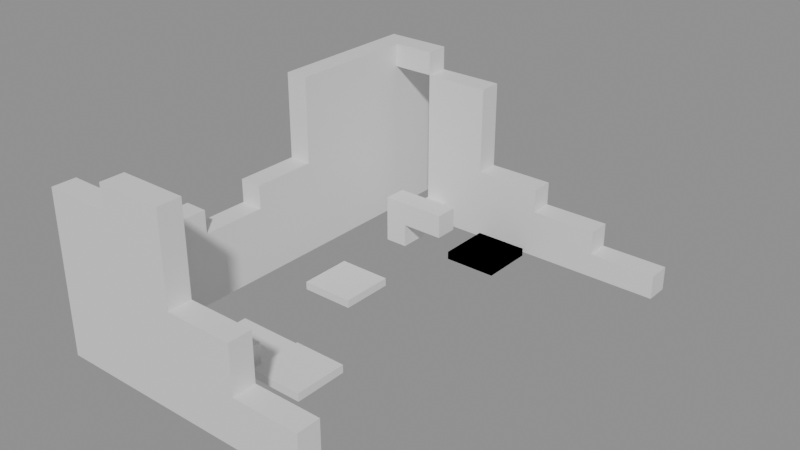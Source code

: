 # Source: building_lego.blend  (saved by Blender 5.0.119; exported with 4.5.12 LTS)
import bpy
from mathutils import Matrix  # noqa: F401  (used for matrix-valued properties, if any)

bpy.ops.wm.read_factory_settings(use_empty=True)
scene = bpy.context.scene
scene.name = 'Scene'

# ---- collections
col_01_paredes_externas = bpy.data.collections.new('01_Paredes_Externas'); scene.collection.children.link(col_01_paredes_externas)
col_02_paredes_internas = bpy.data.collections.new('02_Paredes_Internas'); scene.collection.children.link(col_02_paredes_internas)
col_03_pisos_escadas = bpy.data.collections.new('03_Pisos_Escadas'); scene.collection.children.link(col_03_pisos_escadas)
col_04_moveis_decoracoes = bpy.data.collections.new('04_Moveis_Decoracoes'); scene.collection.children.link(col_04_moveis_decoracoes)

# ---- materials (node trees are filled in below, after node groups)
mat_mat_parede_externa = bpy.data.materials.new('Mat_Parede_Externa')
mat_mat_parede_interna = bpy.data.materials.new('Mat_Parede_Interna')
mat_mat_pisos = bpy.data.materials.new('Mat_Pisos')
mat_mat_moveis = bpy.data.materials.new('Mat_Moveis')

# ---- material node trees
mat_mat_parede_externa.use_nodes = True; mat_mat_parede_externa.node_tree.nodes.clear()
_N = mat_mat_parede_externa.node_tree.nodes; _L = mat_mat_parede_externa.node_tree.links
n0 = _N.new('ShaderNodeBsdfPrincipled'); n0.name = 'BSDF - Pré-fundamentado'; n0.location = (-200, 100)
n1 = _N.new('ShaderNodeOutputMaterial'); n1.name = 'Saída de material'; n1.location = (200, 100)
_L.new(n0.outputs[0], n1.inputs[0])
n1.is_active_output = True
mat_mat_parede_interna.use_nodes = True; mat_mat_parede_interna.node_tree.nodes.clear()
_N = mat_mat_parede_interna.node_tree.nodes; _L = mat_mat_parede_interna.node_tree.links
n0 = _N.new('ShaderNodeBsdfPrincipled'); n0.name = 'BSDF - Pré-fundamentado'; n0.location = (-200, 100)
n1 = _N.new('ShaderNodeOutputMaterial'); n1.name = 'Saída de material'; n1.location = (200, 100)
_L.new(n0.outputs[0], n1.inputs[0])
n1.is_active_output = True
mat_mat_pisos.use_nodes = True; mat_mat_pisos.node_tree.nodes.clear()
_N = mat_mat_pisos.node_tree.nodes; _L = mat_mat_pisos.node_tree.links
n0 = _N.new('ShaderNodeBsdfPrincipled'); n0.name = 'BSDF - Pré-fundamentado'; n0.location = (-200, 100)
n1 = _N.new('ShaderNodeOutputMaterial'); n1.name = 'Saída de material'; n1.location = (200, 100)
_L.new(n0.outputs[0], n1.inputs[0])
n1.is_active_output = True
mat_mat_moveis.use_nodes = True; mat_mat_moveis.node_tree.nodes.clear()
_N = mat_mat_moveis.node_tree.nodes; _L = mat_mat_moveis.node_tree.links
n0 = _N.new('ShaderNodeBsdfPrincipled'); n0.name = 'BSDF - Pré-fundamentado'; n0.location = (-200, 100)
n1 = _N.new('ShaderNodeOutputMaterial'); n1.name = 'Saída de material'; n1.location = (200, 100)
_L.new(n0.outputs[0], n1.inputs[0])
n1.is_active_output = True

# ---- meshes
me_bloco_stone_post_1198_121_z_90 = bpy.data.meshes.new('Bloco_stone_post_1198_121_z-90')
me_bloco_stone_post_1198_121_z_90.from_pydata([(-0.5, -0.175, -1.2), (0.5, -0.175, -1.2), (0.5, 0.175, -1.2), (-0.5, 0.175, -1.2), (-0.5, -0.175, 1.2), (0.5, -0.175, 1.2), (0.5, 0.175, 1.2), (-0.5, 0.175, 1.2)], [], [(0, 1, 2, 3), (4, 7, 6, 5), (0, 4, 5, 1), (2, 6, 7, 3), (0, 3, 7, 4), (1, 5, 6, 2)])
me_bloco_stone_post_1198_121_z_90.materials.append(mat_mat_parede_externa)
me_bloco_stone_post_1198_121_z_90.update()
me_bloco_stone_wall_1199_121_z_90 = bpy.data.meshes.new('Bloco_stone_wall_1199_121_z-90')
me_bloco_stone_wall_1199_121_z_90.from_pydata([(-0.5, -0.175, -1.2), (0.5, -0.175, -1.2), (0.5, 0.175, -1.2), (-0.5, 0.175, -1.2), (-0.5, -0.175, 1.2), (0.5, -0.175, 1.2), (0.5, 0.175, 1.2), (-0.5, 0.175, 1.2)], [], [(0, 1, 2, 3), (4, 7, 6, 5), (0, 4, 5, 1), (2, 6, 7, 3), (0, 3, 7, 4), (1, 5, 6, 2)])
me_bloco_stone_wall_1199_121_z_90.materials.append(mat_mat_parede_externa)
me_bloco_stone_wall_1199_121_z_90.update()
me_bloco_stone_post_1199_121_z_70 = bpy.data.meshes.new('Bloco_stone_post_1199_121_z-70')
me_bloco_stone_post_1199_121_z_70.from_pydata([(-0.5, -0.175, -0.18), (0.5, -0.175, -0.18), (0.5, 0.175, -0.18), (-0.5, 0.175, -0.18), (-0.5, -0.175, 0.18), (0.5, -0.175, 0.18), (0.5, 0.175, 0.18), (-0.5, 0.175, 0.18)], [], [(0, 1, 2, 3), (4, 7, 6, 5), (0, 4, 5, 1), (2, 6, 7, 3), (0, 3, 7, 4), (1, 5, 6, 2)])
me_bloco_stone_post_1199_121_z_70.materials.append(mat_mat_parede_externa)
me_bloco_stone_post_1199_121_z_70.update()
me_bloco_stone_wall_1200_121_z_90 = bpy.data.meshes.new('Bloco_stone_wall_1200_121_z-90')
me_bloco_stone_wall_1200_121_z_90.from_pydata([(-0.5, -0.175, -0.18), (0.5, -0.175, -0.18), (0.5, 0.175, -0.18), (-0.5, 0.175, -0.18), (-0.5, -0.175, 0.18), (0.5, -0.175, 0.18), (0.5, 0.175, 0.18), (-0.5, 0.175, 0.18)], [], [(0, 1, 2, 3), (4, 7, 6, 5), (0, 4, 5, 1), (2, 6, 7, 3), (0, 3, 7, 4), (1, 5, 6, 2)])
me_bloco_stone_wall_1200_121_z_90.materials.append(mat_mat_parede_externa)
me_bloco_stone_wall_1200_121_z_90.update()
me_bloco_stone_wall_1200_121_z_87 = bpy.data.meshes.new('Bloco_stone_wall_1200_121_z-87')
me_bloco_stone_wall_1200_121_z_87.from_pydata([(-0.5, -0.175, -0.18), (0.5, -0.175, -0.18), (0.5, 0.175, -0.18), (-0.5, 0.175, -0.18), (-0.5, -0.175, 0.18), (0.5, -0.175, 0.18), (0.5, 0.175, 0.18), (-0.5, 0.175, 0.18)], [], [(0, 1, 2, 3), (4, 7, 6, 5), (0, 4, 5, 1), (2, 6, 7, 3), (0, 3, 7, 4), (1, 5, 6, 2)])
me_bloco_stone_wall_1200_121_z_87.materials.append(mat_mat_parede_externa)
me_bloco_stone_wall_1200_121_z_87.update()
me_bloco_stone_wall_1200_121_z_84 = bpy.data.meshes.new('Bloco_stone_wall_1200_121_z-84')
me_bloco_stone_wall_1200_121_z_84.from_pydata([(-0.5, -0.175, -0.18), (0.5, -0.175, -0.18), (0.5, 0.175, -0.18), (-0.5, 0.175, -0.18), (-0.5, -0.175, 0.18), (0.5, -0.175, 0.18), (0.5, 0.175, 0.18), (-0.5, 0.175, 0.18)], [], [(0, 1, 2, 3), (4, 7, 6, 5), (0, 4, 5, 1), (2, 6, 7, 3), (0, 3, 7, 4), (1, 5, 6, 2)])
me_bloco_stone_wall_1200_121_z_84.materials.append(mat_mat_parede_externa)
me_bloco_stone_wall_1200_121_z_84.update()
me_bloco_stone_arch_1200_121_z_81 = bpy.data.meshes.new('Bloco_stone_arch_1200_121_z-81')
me_bloco_stone_arch_1200_121_z_81.from_pydata([(-0.5, -0.175, -0.18), (0.5, -0.175, -0.18), (0.5, 0.175, -0.18), (-0.5, 0.175, -0.18), (-0.5, -0.175, 0.18), (0.5, -0.175, 0.18), (0.5, 0.175, 0.18), (-0.5, 0.175, 0.18)], [], [(0, 1, 2, 3), (4, 7, 6, 5), (0, 4, 5, 1), (2, 6, 7, 3), (0, 3, 7, 4), (1, 5, 6, 2)])
me_bloco_stone_arch_1200_121_z_81.materials.append(mat_mat_parede_externa)
me_bloco_stone_arch_1200_121_z_81.update()
me_bloco_stone_wall_1201_121_z_90 = bpy.data.meshes.new('Bloco_stone_wall_1201_121_z-90')
me_bloco_stone_wall_1201_121_z_90.from_pydata([(-0.5, -0.175, -0.18), (0.5, -0.175, -0.18), (0.5, 0.175, -0.18), (-0.5, 0.175, -0.18), (-0.5, -0.175, 0.18), (0.5, -0.175, 0.18), (0.5, 0.175, 0.18), (-0.5, 0.175, 0.18)], [], [(0, 1, 2, 3), (4, 7, 6, 5), (0, 4, 5, 1), (2, 6, 7, 3), (0, 3, 7, 4), (1, 5, 6, 2)])
me_bloco_stone_wall_1201_121_z_90.materials.append(mat_mat_parede_externa)
me_bloco_stone_wall_1201_121_z_90.update()
me_bloco_stone_post_1201_121_z_87 = bpy.data.meshes.new('Bloco_stone_post_1201_121_z-87')
me_bloco_stone_post_1201_121_z_87.from_pydata([(-0.5, -0.175, -0.18), (0.5, -0.175, -0.18), (0.5, 0.175, -0.18), (-0.5, 0.175, -0.18), (-0.5, -0.175, 0.18), (0.5, -0.175, 0.18), (0.5, 0.175, 0.18), (-0.5, 0.175, 0.18)], [], [(0, 1, 2, 3), (4, 7, 6, 5), (0, 4, 5, 1), (2, 6, 7, 3), (0, 3, 7, 4), (1, 5, 6, 2)])
me_bloco_stone_post_1201_121_z_87.materials.append(mat_mat_parede_externa)
me_bloco_stone_post_1201_121_z_87.update()
me_bloco_stone_arch_1198_127_z_70 = bpy.data.meshes.new('Bloco_stone_arch_1198_127_z-70')
me_bloco_stone_arch_1198_127_z_70.from_pydata([(-0.5, -0.175, -0.18), (0.5, -0.175, -0.18), (0.5, 0.175, -0.18), (-0.5, 0.175, -0.18), (-0.5, -0.175, 0.18), (0.5, -0.175, 0.18), (0.5, 0.175, 0.18), (-0.5, 0.175, 0.18)], [], [(0, 1, 2, 3), (4, 7, 6, 5), (0, 4, 5, 1), (2, 6, 7, 3), (0, 3, 7, 4), (1, 5, 6, 2)])
me_bloco_stone_arch_1198_127_z_70.materials.append(mat_mat_parede_externa)
me_bloco_stone_arch_1198_127_z_70.update()
me_bloco_stone_wall_1199_127_z_90 = bpy.data.meshes.new('Bloco_stone_wall_1199_127_z-90')
me_bloco_stone_wall_1199_127_z_90.from_pydata([(-0.5, -0.175, -1.2), (0.5, -0.175, -1.2), (0.5, 0.175, -1.2), (-0.5, 0.175, -1.2), (-0.5, -0.175, 1.2), (0.5, -0.175, 1.2), (0.5, 0.175, 1.2), (-0.5, 0.175, 1.2)], [], [(0, 1, 2, 3), (4, 7, 6, 5), (0, 4, 5, 1), (2, 6, 7, 3), (0, 3, 7, 4), (1, 5, 6, 2)])
me_bloco_stone_wall_1199_127_z_90.materials.append(mat_mat_parede_externa)
me_bloco_stone_wall_1199_127_z_90.update()
me_bloco_stone_wall_1200_127_z_90 = bpy.data.meshes.new('Bloco_stone_wall_1200_127_z-90')
me_bloco_stone_wall_1200_127_z_90.from_pydata([(-0.5, -0.175, -0.18), (0.5, -0.175, -0.18), (0.5, 0.175, -0.18), (-0.5, 0.175, -0.18), (-0.5, -0.175, 0.18), (0.5, -0.175, 0.18), (0.5, 0.175, 0.18), (-0.5, 0.175, 0.18)], [], [(0, 1, 2, 3), (4, 7, 6, 5), (0, 4, 5, 1), (2, 6, 7, 3), (0, 3, 7, 4), (1, 5, 6, 2)])
me_bloco_stone_wall_1200_127_z_90.materials.append(mat_mat_parede_externa)
me_bloco_stone_wall_1200_127_z_90.update()
me_bloco_stone_wall_1200_127_z_87 = bpy.data.meshes.new('Bloco_stone_wall_1200_127_z-87')
me_bloco_stone_wall_1200_127_z_87.from_pydata([(-0.5, -0.175, -0.18), (0.5, -0.175, -0.18), (0.5, 0.175, -0.18), (-0.5, 0.175, -0.18), (-0.5, -0.175, 0.18), (0.5, -0.175, 0.18), (0.5, 0.175, 0.18), (-0.5, 0.175, 0.18)], [], [(0, 1, 2, 3), (4, 7, 6, 5), (0, 4, 5, 1), (2, 6, 7, 3), (0, 3, 7, 4), (1, 5, 6, 2)])
me_bloco_stone_wall_1200_127_z_87.materials.append(mat_mat_parede_externa)
me_bloco_stone_wall_1200_127_z_87.update()
me_bloco_stone_arch_1200_127_z_84 = bpy.data.meshes.new('Bloco_stone_arch_1200_127_z-84')
me_bloco_stone_arch_1200_127_z_84.from_pydata([(-0.5, -0.175, -0.18), (0.5, -0.175, -0.18), (0.5, 0.175, -0.18), (-0.5, 0.175, -0.18), (-0.5, -0.175, 0.18), (0.5, -0.175, 0.18), (0.5, 0.175, 0.18), (-0.5, 0.175, 0.18)], [], [(0, 1, 2, 3), (4, 7, 6, 5), (0, 4, 5, 1), (2, 6, 7, 3), (0, 3, 7, 4), (1, 5, 6, 2)])
me_bloco_stone_arch_1200_127_z_84.materials.append(mat_mat_parede_externa)
me_bloco_stone_arch_1200_127_z_84.update()
me_bloco_stone_wall_1201_127_z_90 = bpy.data.meshes.new('Bloco_stone_wall_1201_127_z-90')
me_bloco_stone_wall_1201_127_z_90.from_pydata([(-0.5, -0.175, -0.18), (0.5, -0.175, -0.18), (0.5, 0.175, -0.18), (-0.5, 0.175, -0.18), (-0.5, -0.175, 0.18), (0.5, -0.175, 0.18), (0.5, 0.175, 0.18), (-0.5, 0.175, 0.18)], [], [(0, 1, 2, 3), (4, 7, 6, 5), (0, 4, 5, 1), (2, 6, 7, 3), (0, 3, 7, 4), (1, 5, 6, 2)])
me_bloco_stone_wall_1201_127_z_90.materials.append(mat_mat_parede_externa)
me_bloco_stone_wall_1201_127_z_90.update()
me_bloco_stone_arch_1201_127_z_87 = bpy.data.meshes.new('Bloco_stone_arch_1201_127_z-87')
me_bloco_stone_arch_1201_127_z_87.from_pydata([(-0.5, -0.175, -0.18), (0.5, -0.175, -0.18), (0.5, 0.175, -0.18), (-0.5, 0.175, -0.18), (-0.5, -0.175, 0.18), (0.5, -0.175, 0.18), (0.5, 0.175, 0.18), (-0.5, 0.175, 0.18)], [], [(0, 1, 2, 3), (4, 7, 6, 5), (0, 4, 5, 1), (2, 6, 7, 3), (0, 3, 7, 4), (1, 5, 6, 2)])
me_bloco_stone_arch_1201_127_z_87.materials.append(mat_mat_parede_externa)
me_bloco_stone_arch_1201_127_z_87.update()
me_bloco_stone_post_1202_127_z_90 = bpy.data.meshes.new('Bloco_stone_post_1202_127_z-90')
me_bloco_stone_post_1202_127_z_90.from_pydata([(-0.5, -0.175, -0.18), (0.5, -0.175, -0.18), (0.5, 0.175, -0.18), (-0.5, 0.175, -0.18), (-0.5, -0.175, 0.18), (0.5, -0.175, 0.18), (0.5, 0.175, 0.18), (-0.5, 0.175, 0.18)], [], [(0, 1, 2, 3), (4, 7, 6, 5), (0, 4, 5, 1), (2, 6, 7, 3), (0, 3, 7, 4), (1, 5, 6, 2)])
me_bloco_stone_post_1202_127_z_90.materials.append(mat_mat_parede_externa)
me_bloco_stone_post_1202_127_z_90.update()
me_bloco_stone_wall_1198_122_z_90 = bpy.data.meshes.new('Bloco_stone_wall_1198_122_z-90')
me_bloco_stone_wall_1198_122_z_90.from_pydata([(-0.175, -0.5, -0.18), (0.175, -0.5, -0.18), (0.175, 0.5, -0.18), (-0.175, 0.5, -0.18), (-0.175, -0.5, 0.18), (0.175, -0.5, 0.18), (0.175, 0.5, 0.18), (-0.175, 0.5, 0.18)], [], [(0, 1, 2, 3), (4, 7, 6, 5), (0, 4, 5, 1), (2, 6, 7, 3), (0, 3, 7, 4), (1, 5, 6, 2)])
me_bloco_stone_wall_1198_122_z_90.materials.append(mat_mat_parede_externa)
me_bloco_stone_wall_1198_122_z_90.update()
me_bloco_stone_wall_1198_122_z_87 = bpy.data.meshes.new('Bloco_stone_wall_1198_122_z-87')
me_bloco_stone_wall_1198_122_z_87.from_pydata([(-0.175, -0.5, -0.18), (0.175, -0.5, -0.18), (0.175, 0.5, -0.18), (-0.175, 0.5, -0.18), (-0.175, -0.5, 0.18), (0.175, -0.5, 0.18), (0.175, 0.5, 0.18), (-0.175, 0.5, 0.18)], [], [(0, 1, 2, 3), (4, 7, 6, 5), (0, 4, 5, 1), (2, 6, 7, 3), (0, 3, 7, 4), (1, 5, 6, 2)])
me_bloco_stone_wall_1198_122_z_87.materials.append(mat_mat_parede_externa)
me_bloco_stone_wall_1198_122_z_87.update()
me_bloco_stone_wall_1198_122_z_84 = bpy.data.meshes.new('Bloco_stone_wall_1198_122_z-84')
me_bloco_stone_wall_1198_122_z_84.from_pydata([(-0.175, -0.5, -0.18), (0.175, -0.5, -0.18), (0.175, 0.5, -0.18), (-0.175, 0.5, -0.18), (-0.175, -0.5, 0.18), (0.175, -0.5, 0.18), (0.175, 0.5, 0.18), (-0.175, 0.5, 0.18)], [], [(0, 1, 2, 3), (4, 7, 6, 5), (0, 4, 5, 1), (2, 6, 7, 3), (0, 3, 7, 4), (1, 5, 6, 2)])
me_bloco_stone_wall_1198_122_z_84.materials.append(mat_mat_parede_externa)
me_bloco_stone_wall_1198_122_z_84.update()
me_bloco_stone_arch_1198_122_z_81 = bpy.data.meshes.new('Bloco_stone_arch_1198_122_z-81')
me_bloco_stone_arch_1198_122_z_81.from_pydata([(-0.175, -0.5, -0.18), (0.175, -0.5, -0.18), (0.175, 0.5, -0.18), (-0.175, 0.5, -0.18), (-0.175, -0.5, 0.18), (0.175, -0.5, 0.18), (0.175, 0.5, 0.18), (-0.175, 0.5, 0.18)], [], [(0, 1, 2, 3), (4, 7, 6, 5), (0, 4, 5, 1), (2, 6, 7, 3), (0, 3, 7, 4), (1, 5, 6, 2)])
me_bloco_stone_arch_1198_122_z_81.materials.append(mat_mat_parede_externa)
me_bloco_stone_arch_1198_122_z_81.update()
me_bloco_stone_wall_1198_123_z_90 = bpy.data.meshes.new('Bloco_stone_wall_1198_123_z-90')
me_bloco_stone_wall_1198_123_z_90.from_pydata([(-0.175, -0.5, -0.18), (0.175, -0.5, -0.18), (0.175, 0.5, -0.18), (-0.175, 0.5, -0.18), (-0.175, -0.5, 0.18), (0.175, -0.5, 0.18), (0.175, 0.5, 0.18), (-0.175, 0.5, 0.18)], [], [(0, 1, 2, 3), (4, 7, 6, 5), (0, 4, 5, 1), (2, 6, 7, 3), (0, 3, 7, 4), (1, 5, 6, 2)])
me_bloco_stone_wall_1198_123_z_90.materials.append(mat_mat_parede_externa)
me_bloco_stone_wall_1198_123_z_90.update()
me_bloco_stone_wall_1198_123_z_87 = bpy.data.meshes.new('Bloco_stone_wall_1198_123_z-87')
me_bloco_stone_wall_1198_123_z_87.from_pydata([(-0.175, -0.5, -0.18), (0.175, -0.5, -0.18), (0.175, 0.5, -0.18), (-0.175, 0.5, -0.18), (-0.175, -0.5, 0.18), (0.175, -0.5, 0.18), (0.175, 0.5, 0.18), (-0.175, 0.5, 0.18)], [], [(0, 1, 2, 3), (4, 7, 6, 5), (0, 4, 5, 1), (2, 6, 7, 3), (0, 3, 7, 4), (1, 5, 6, 2)])
me_bloco_stone_wall_1198_123_z_87.materials.append(mat_mat_parede_externa)
me_bloco_stone_wall_1198_123_z_87.update()
me_bloco_stone_arch_1198_123_z_84 = bpy.data.meshes.new('Bloco_stone_arch_1198_123_z-84')
me_bloco_stone_arch_1198_123_z_84.from_pydata([(-0.175, -0.5, -0.18), (0.175, -0.5, -0.18), (0.175, 0.5, -0.18), (-0.175, 0.5, -0.18), (-0.175, -0.5, 0.18), (0.175, -0.5, 0.18), (0.175, 0.5, 0.18), (-0.175, 0.5, 0.18)], [], [(0, 1, 2, 3), (4, 7, 6, 5), (0, 4, 5, 1), (2, 6, 7, 3), (0, 3, 7, 4), (1, 5, 6, 2)])
me_bloco_stone_arch_1198_123_z_84.materials.append(mat_mat_parede_externa)
me_bloco_stone_arch_1198_123_z_84.update()
me_bloco_stone_wall_1198_124_z_90 = bpy.data.meshes.new('Bloco_stone_wall_1198_124_z-90')
me_bloco_stone_wall_1198_124_z_90.from_pydata([(-0.175, -0.5, -0.18), (0.175, -0.5, -0.18), (0.175, 0.5, -0.18), (-0.175, 0.5, -0.18), (-0.175, -0.5, 0.18), (0.175, -0.5, 0.18), (0.175, 0.5, 0.18), (-0.175, 0.5, 0.18)], [], [(0, 1, 2, 3), (4, 7, 6, 5), (0, 4, 5, 1), (2, 6, 7, 3), (0, 3, 7, 4), (1, 5, 6, 2)])
me_bloco_stone_wall_1198_124_z_90.materials.append(mat_mat_parede_externa)
me_bloco_stone_wall_1198_124_z_90.update()
me_bloco_stone_wall_1198_124_z_87 = bpy.data.meshes.new('Bloco_stone_wall_1198_124_z-87')
me_bloco_stone_wall_1198_124_z_87.from_pydata([(-0.175, -0.5, -0.18), (0.175, -0.5, -0.18), (0.175, 0.5, -0.18), (-0.175, 0.5, -0.18), (-0.175, -0.5, 0.18), (0.175, -0.5, 0.18), (0.175, 0.5, 0.18), (-0.175, 0.5, 0.18)], [], [(0, 1, 2, 3), (4, 7, 6, 5), (0, 4, 5, 1), (2, 6, 7, 3), (0, 3, 7, 4), (1, 5, 6, 2)])
me_bloco_stone_wall_1198_124_z_87.materials.append(mat_mat_parede_externa)
me_bloco_stone_wall_1198_124_z_87.update()
me_bloco_stone_wall_1198_124_z_84 = bpy.data.meshes.new('Bloco_stone_wall_1198_124_z-84')
me_bloco_stone_wall_1198_124_z_84.from_pydata([(-0.175, -0.5, -0.18), (0.175, -0.5, -0.18), (0.175, 0.5, -0.18), (-0.175, 0.5, -0.18), (-0.175, -0.5, 0.18), (0.175, -0.5, 0.18), (0.175, 0.5, 0.18), (-0.175, 0.5, 0.18)], [], [(0, 1, 2, 3), (4, 7, 6, 5), (0, 4, 5, 1), (2, 6, 7, 3), (0, 3, 7, 4), (1, 5, 6, 2)])
me_bloco_stone_wall_1198_124_z_84.materials.append(mat_mat_parede_externa)
me_bloco_stone_wall_1198_124_z_84.update()
me_bloco_stone_post_1198_124_z_81 = bpy.data.meshes.new('Bloco_stone_post_1198_124_z-81')
me_bloco_stone_post_1198_124_z_81.from_pydata([(-0.175, -0.5, -0.18), (0.175, -0.5, -0.18), (0.175, 0.5, -0.18), (-0.175, 0.5, -0.18), (-0.175, -0.5, 0.18), (0.175, -0.5, 0.18), (0.175, 0.5, 0.18), (-0.175, 0.5, 0.18)], [], [(0, 1, 2, 3), (4, 7, 6, 5), (0, 4, 5, 1), (2, 6, 7, 3), (0, 3, 7, 4), (1, 5, 6, 2)])
me_bloco_stone_post_1198_124_z_81.materials.append(mat_mat_parede_externa)
me_bloco_stone_post_1198_124_z_81.update()
me_bloco_stone_wall_1198_125_z_90 = bpy.data.meshes.new('Bloco_stone_wall_1198_125_z-90')
me_bloco_stone_wall_1198_125_z_90.from_pydata([(-0.175, -0.5, -1.2), (0.175, -0.5, -1.2), (0.175, 0.5, -1.2), (-0.175, 0.5, -1.2), (-0.175, -0.5, 1.2), (0.175, -0.5, 1.2), (0.175, 0.5, 1.2), (-0.175, 0.5, 1.2)], [], [(0, 1, 2, 3), (4, 7, 6, 5), (0, 4, 5, 1), (2, 6, 7, 3), (0, 3, 7, 4), (1, 5, 6, 2)])
me_bloco_stone_wall_1198_125_z_90.materials.append(mat_mat_parede_externa)
me_bloco_stone_wall_1198_125_z_90.update()
me_bloco_stone_post_1198_125_z_70 = bpy.data.meshes.new('Bloco_stone_post_1198_125_z-70')
me_bloco_stone_post_1198_125_z_70.from_pydata([(-0.175, -0.5, -0.18), (0.175, -0.5, -0.18), (0.175, 0.5, -0.18), (-0.175, 0.5, -0.18), (-0.175, -0.5, 0.18), (0.175, -0.5, 0.18), (0.175, 0.5, 0.18), (-0.175, 0.5, 0.18)], [], [(0, 1, 2, 3), (4, 7, 6, 5), (0, 4, 5, 1), (2, 6, 7, 3), (0, 3, 7, 4), (1, 5, 6, 2)])
me_bloco_stone_post_1198_125_z_70.materials.append(mat_mat_parede_externa)
me_bloco_stone_post_1198_125_z_70.update()
me_bloco_stone_wall_1198_126_z_90 = bpy.data.meshes.new('Bloco_stone_wall_1198_126_z-90')
me_bloco_stone_wall_1198_126_z_90.from_pydata([(-0.175, -0.5, -1.2), (0.175, -0.5, -1.2), (0.175, 0.5, -1.2), (-0.175, 0.5, -1.2), (-0.175, -0.5, 1.2), (0.175, -0.5, 1.2), (0.175, 0.5, 1.2), (-0.175, 0.5, 1.2)], [], [(0, 1, 2, 3), (4, 7, 6, 5), (0, 4, 5, 1), (2, 6, 7, 3), (0, 3, 7, 4), (1, 5, 6, 2)])
me_bloco_stone_wall_1198_126_z_90.materials.append(mat_mat_parede_externa)
me_bloco_stone_wall_1198_126_z_90.update()
me_bloco_stone_wall_1198_126_z_70 = bpy.data.meshes.new('Bloco_stone_wall_1198_126_z-70')
me_bloco_stone_wall_1198_126_z_70.from_pydata([(-0.175, -0.5, -0.18), (0.175, -0.5, -0.18), (0.175, 0.5, -0.18), (-0.175, 0.5, -0.18), (-0.175, -0.5, 0.18), (0.175, -0.5, 0.18), (0.175, 0.5, 0.18), (-0.175, 0.5, 0.18)], [], [(0, 1, 2, 3), (4, 7, 6, 5), (0, 4, 5, 1), (2, 6, 7, 3), (0, 3, 7, 4), (1, 5, 6, 2)])
me_bloco_stone_wall_1198_126_z_70.materials.append(mat_mat_parede_externa)
me_bloco_stone_wall_1198_126_z_70.update()
me_bloco_stone_wall_1198_127_z_90 = bpy.data.meshes.new('Bloco_stone_wall_1198_127_z-90')
me_bloco_stone_wall_1198_127_z_90.from_pydata([(-0.175, -0.5, -1.2), (0.175, -0.5, -1.2), (0.175, 0.5, -1.2), (-0.175, 0.5, -1.2), (-0.175, -0.5, 1.2), (0.175, -0.5, 1.2), (0.175, 0.5, 1.2), (-0.175, 0.5, 1.2)], [], [(0, 1, 2, 3), (4, 7, 6, 5), (0, 4, 5, 1), (2, 6, 7, 3), (0, 3, 7, 4), (1, 5, 6, 2)])
me_bloco_stone_wall_1198_127_z_90.materials.append(mat_mat_parede_externa)
me_bloco_stone_wall_1198_127_z_90.update()
me_bloco_stone_post_1199_122_z_90 = bpy.data.meshes.new('Bloco_stone_post_1199_122_z-90')
me_bloco_stone_post_1199_122_z_90.from_pydata([(-0.5, -0.175, -0.18), (0.5, -0.175, -0.18), (0.5, 0.175, -0.18), (-0.5, 0.175, -0.18), (-0.5, -0.175, 0.18), (0.5, -0.175, 0.18), (0.5, 0.175, 0.18), (-0.5, 0.175, 0.18)], [], [(0, 1, 2, 3), (4, 7, 6, 5), (0, 4, 5, 1), (2, 6, 7, 3), (0, 3, 7, 4), (1, 5, 6, 2)])
me_bloco_stone_post_1199_122_z_90.materials.append(mat_mat_parede_interna)
me_bloco_stone_post_1199_122_z_90.update()
me_bloco_stone_post_1199_126_z_87 = bpy.data.meshes.new('Bloco_stone_post_1199_126_z-87')
me_bloco_stone_post_1199_126_z_87.from_pydata([(-0.5, -0.175, -0.18), (0.5, -0.175, -0.18), (0.5, 0.175, -0.18), (-0.5, 0.175, -0.18), (-0.5, -0.175, 0.18), (0.5, -0.175, 0.18), (0.5, 0.175, 0.18), (-0.5, 0.175, 0.18)], [], [(0, 1, 2, 3), (4, 7, 6, 5), (0, 4, 5, 1), (2, 6, 7, 3), (0, 3, 7, 4), (1, 5, 6, 2)])
me_bloco_stone_post_1199_126_z_87.materials.append(mat_mat_parede_interna)
me_bloco_stone_post_1199_126_z_87.update()
me_bloco_stone_wall_1199_126_z_90 = bpy.data.meshes.new('Bloco_stone_wall_1199_126_z-90')
me_bloco_stone_wall_1199_126_z_90.from_pydata([(-0.175, -0.5, -0.18), (0.175, -0.5, -0.18), (0.175, 0.5, -0.18), (-0.175, 0.5, -0.18), (-0.175, -0.5, 0.18), (0.175, -0.5, 0.18), (0.175, 0.5, 0.18), (-0.175, 0.5, 0.18)], [], [(0, 1, 2, 3), (4, 7, 6, 5), (0, 4, 5, 1), (2, 6, 7, 3), (0, 3, 7, 4), (1, 5, 6, 2)])
me_bloco_stone_wall_1199_126_z_90.materials.append(mat_mat_parede_interna)
me_bloco_stone_wall_1199_126_z_90.update()
me_piso_dirt_patch_1199_122_z_90 = bpy.data.meshes.new('Piso_dirt_patch_1199_122_z-90')
me_piso_dirt_patch_1199_122_z_90.from_pydata([(-0.5, -0.5, -0.05), (0.5, -0.5, -0.05), (0.5, 0.5, -0.05), (-0.5, 0.5, -0.05), (-0.5, -0.5, 0.05), (0.5, -0.5, 0.05), (0.5, 0.5, 0.05), (-0.5, 0.5, 0.05)], [], [(0, 1, 2, 3), (4, 7, 6, 5), (0, 4, 5, 1), (2, 6, 7, 3), (0, 3, 7, 4), (1, 5, 6, 2)])
me_piso_dirt_patch_1199_122_z_90.materials.append(mat_mat_pisos)
me_piso_dirt_patch_1199_122_z_90.update()
me_movel_bone_pile_1199_124_z_90 = bpy.data.meshes.new('Movel_bone_pile_1199_124_z-90')
me_movel_bone_pile_1199_124_z_90.from_pydata([(-0.4, -0.4, -0.06), (0.4, -0.4, -0.06), (0.4, 0.4, -0.06), (-0.4, 0.4, -0.06), (-0.4, -0.4, 0.06), (0.4, -0.4, 0.06), (0.4, 0.4, 0.06), (-0.4, 0.4, 0.06)], [], [(0, 1, 2, 3), (4, 7, 6, 5), (0, 4, 5, 1), (2, 6, 7, 3), (0, 3, 7, 4), (1, 5, 6, 2)])
me_movel_bone_pile_1199_124_z_90.materials.append(mat_mat_moveis)
me_movel_bone_pile_1199_124_z_90.update()
me_movel_bone_shards_1200_122_z_90 = bpy.data.meshes.new('Movel_bone_shards_1200_122_z-90')
me_movel_bone_shards_1200_122_z_90.from_pydata([(-0.4, -0.4, -0.06), (0.4, -0.4, -0.06), (0.4, 0.4, -0.06), (-0.4, 0.4, -0.06), (-0.4, -0.4, 0.06), (0.4, -0.4, 0.06), (0.4, 0.4, 0.06), (-0.4, 0.4, 0.06)], [], [(0, 1, 2, 3), (4, 7, 6, 5), (0, 4, 5, 1), (2, 6, 7, 3), (0, 3, 7, 4), (1, 5, 6, 2)])
me_movel_bone_shards_1200_122_z_90.materials.append(mat_mat_moveis)
me_movel_bone_shards_1200_122_z_90.update()
me_movel_skull_1200_126_z_90 = bpy.data.meshes.new('Movel_skull_1200_126_z-90')
me_movel_skull_1200_126_z_90.from_pydata([(-0.4, -0.4, -0.06), (0.4, -0.4, -0.06), (0.4, 0.4, -0.06), (-0.4, 0.4, -0.06), (-0.4, -0.4, 0.06), (0.4, -0.4, 0.06), (0.4, 0.4, 0.06), (-0.4, 0.4, 0.06)], [], [(0, 1, 2, 3), (4, 7, 6, 5), (0, 4, 5, 1), (2, 6, 7, 3), (0, 3, 7, 4), (1, 5, 6, 2)])
me_movel_skull_1200_126_z_90.materials.append(mat_mat_moveis)
me_movel_skull_1200_126_z_90.update()
me_movel_rib_cage_1200_126_z_90 = bpy.data.meshes.new('Movel_rib_cage_1200_126_z-90')
me_movel_rib_cage_1200_126_z_90.from_pydata([(-0.4, -0.4, -0.06), (0.4, -0.4, -0.06), (0.4, 0.4, -0.06), (-0.4, 0.4, -0.06), (-0.4, -0.4, 0.06), (0.4, -0.4, 0.06), (0.4, 0.4, 0.06), (-0.4, 0.4, 0.06)], [], [(0, 1, 2, 3), (4, 7, 6, 5), (0, 4, 5, 1), (2, 6, 7, 3), (0, 3, 7, 4), (1, 5, 6, 2)])
me_movel_rib_cage_1200_126_z_90.materials.append(mat_mat_moveis)
me_movel_rib_cage_1200_126_z_90.update()

# ---- objects
ob_parede_externa_norte_y121_x1198_1201 = bpy.data.objects.new('Parede_Externa_Norte_Y121_X1198_1201', None)
ob_bloco_stone_post_1198_121_z_90 = bpy.data.objects.new('Bloco_stone_post_1198_121_z-90', me_bloco_stone_post_1198_121_z_90)
ob_bloco_stone_wall_1199_121_z_90 = bpy.data.objects.new('Bloco_stone_wall_1199_121_z-90', me_bloco_stone_wall_1199_121_z_90)
ob_bloco_stone_post_1199_121_z_70 = bpy.data.objects.new('Bloco_stone_post_1199_121_z-70', me_bloco_stone_post_1199_121_z_70)
ob_bloco_stone_wall_1200_121_z_90 = bpy.data.objects.new('Bloco_stone_wall_1200_121_z-90', me_bloco_stone_wall_1200_121_z_90)
ob_bloco_stone_wall_1200_121_z_87 = bpy.data.objects.new('Bloco_stone_wall_1200_121_z-87', me_bloco_stone_wall_1200_121_z_87)
ob_bloco_stone_wall_1200_121_z_84 = bpy.data.objects.new('Bloco_stone_wall_1200_121_z-84', me_bloco_stone_wall_1200_121_z_84)
ob_bloco_stone_arch_1200_121_z_81 = bpy.data.objects.new('Bloco_stone_arch_1200_121_z-81', me_bloco_stone_arch_1200_121_z_81)
ob_bloco_stone_wall_1201_121_z_90 = bpy.data.objects.new('Bloco_stone_wall_1201_121_z-90', me_bloco_stone_wall_1201_121_z_90)
ob_bloco_stone_post_1201_121_z_87 = bpy.data.objects.new('Bloco_stone_post_1201_121_z-87', me_bloco_stone_post_1201_121_z_87)
ob_parede_externa_sul_y127_x1198_1202 = bpy.data.objects.new('Parede_Externa_Sul_Y127_X1198_1202', None)
ob_bloco_stone_arch_1198_127_z_70 = bpy.data.objects.new('Bloco_stone_arch_1198_127_z-70', me_bloco_stone_arch_1198_127_z_70)
ob_bloco_stone_wall_1199_127_z_90 = bpy.data.objects.new('Bloco_stone_wall_1199_127_z-90', me_bloco_stone_wall_1199_127_z_90)
ob_bloco_stone_wall_1200_127_z_90 = bpy.data.objects.new('Bloco_stone_wall_1200_127_z-90', me_bloco_stone_wall_1200_127_z_90)
ob_bloco_stone_wall_1200_127_z_87 = bpy.data.objects.new('Bloco_stone_wall_1200_127_z-87', me_bloco_stone_wall_1200_127_z_87)
ob_bloco_stone_arch_1200_127_z_84 = bpy.data.objects.new('Bloco_stone_arch_1200_127_z-84', me_bloco_stone_arch_1200_127_z_84)
ob_bloco_stone_wall_1201_127_z_90 = bpy.data.objects.new('Bloco_stone_wall_1201_127_z-90', me_bloco_stone_wall_1201_127_z_90)
ob_bloco_stone_arch_1201_127_z_87 = bpy.data.objects.new('Bloco_stone_arch_1201_127_z-87', me_bloco_stone_arch_1201_127_z_87)
ob_bloco_stone_post_1202_127_z_90 = bpy.data.objects.new('Bloco_stone_post_1202_127_z-90', me_bloco_stone_post_1202_127_z_90)
ob_parede_externa_oeste_x1198_y122_127 = bpy.data.objects.new('Parede_Externa_Oeste_X1198_Y122_127', None)
ob_bloco_stone_wall_1198_122_z_90 = bpy.data.objects.new('Bloco_stone_wall_1198_122_z-90', me_bloco_stone_wall_1198_122_z_90)
ob_bloco_stone_wall_1198_122_z_87 = bpy.data.objects.new('Bloco_stone_wall_1198_122_z-87', me_bloco_stone_wall_1198_122_z_87)
ob_bloco_stone_wall_1198_122_z_84 = bpy.data.objects.new('Bloco_stone_wall_1198_122_z-84', me_bloco_stone_wall_1198_122_z_84)
ob_bloco_stone_arch_1198_122_z_81 = bpy.data.objects.new('Bloco_stone_arch_1198_122_z-81', me_bloco_stone_arch_1198_122_z_81)
ob_bloco_stone_wall_1198_123_z_90 = bpy.data.objects.new('Bloco_stone_wall_1198_123_z-90', me_bloco_stone_wall_1198_123_z_90)
ob_bloco_stone_wall_1198_123_z_87 = bpy.data.objects.new('Bloco_stone_wall_1198_123_z-87', me_bloco_stone_wall_1198_123_z_87)
ob_bloco_stone_arch_1198_123_z_84 = bpy.data.objects.new('Bloco_stone_arch_1198_123_z-84', me_bloco_stone_arch_1198_123_z_84)
ob_bloco_stone_wall_1198_124_z_90 = bpy.data.objects.new('Bloco_stone_wall_1198_124_z-90', me_bloco_stone_wall_1198_124_z_90)
ob_bloco_stone_wall_1198_124_z_87 = bpy.data.objects.new('Bloco_stone_wall_1198_124_z-87', me_bloco_stone_wall_1198_124_z_87)
ob_bloco_stone_wall_1198_124_z_84 = bpy.data.objects.new('Bloco_stone_wall_1198_124_z-84', me_bloco_stone_wall_1198_124_z_84)
ob_bloco_stone_post_1198_124_z_81 = bpy.data.objects.new('Bloco_stone_post_1198_124_z-81', me_bloco_stone_post_1198_124_z_81)
ob_bloco_stone_wall_1198_125_z_90 = bpy.data.objects.new('Bloco_stone_wall_1198_125_z-90', me_bloco_stone_wall_1198_125_z_90)
ob_bloco_stone_post_1198_125_z_70 = bpy.data.objects.new('Bloco_stone_post_1198_125_z-70', me_bloco_stone_post_1198_125_z_70)
ob_bloco_stone_wall_1198_126_z_90 = bpy.data.objects.new('Bloco_stone_wall_1198_126_z-90', me_bloco_stone_wall_1198_126_z_90)
ob_bloco_stone_wall_1198_126_z_70 = bpy.data.objects.new('Bloco_stone_wall_1198_126_z-70', me_bloco_stone_wall_1198_126_z_70)
ob_bloco_stone_wall_1198_127_z_90 = bpy.data.objects.new('Bloco_stone_wall_1198_127_z-90', me_bloco_stone_wall_1198_127_z_90)
ob_parede_interna_ew_02_y122_x1199_1199 = bpy.data.objects.new('Parede_Interna_EW_02_Y122_X1199_1199', None)
ob_bloco_stone_post_1199_122_z_90 = bpy.data.objects.new('Bloco_stone_post_1199_122_z-90', me_bloco_stone_post_1199_122_z_90)
ob_parede_interna_ew_03_y126_x1199_1199 = bpy.data.objects.new('Parede_Interna_EW_03_Y126_X1199_1199', None)
ob_bloco_stone_post_1199_126_z_87 = bpy.data.objects.new('Bloco_stone_post_1199_126_z-87', me_bloco_stone_post_1199_126_z_87)
ob_parede_interna_ns_06_x1199_y126_126 = bpy.data.objects.new('Parede_Interna_NS_06_X1199_Y126_126', None)
ob_bloco_stone_wall_1199_126_z_90 = bpy.data.objects.new('Bloco_stone_wall_1199_126_z-90', me_bloco_stone_wall_1199_126_z_90)
ob_pisos_lajes = bpy.data.objects.new('Pisos_Lajes', None)
ob_piso_dirt_patch_1199_122_z_90 = bpy.data.objects.new('Piso_dirt_patch_1199_122_z-90', me_piso_dirt_patch_1199_122_z_90)
ob_moveis_decoracoes = bpy.data.objects.new('Moveis_Decoracoes', None)
ob_movel_bone_pile_1199_124_z_90 = bpy.data.objects.new('Movel_bone_pile_1199_124_z-90', me_movel_bone_pile_1199_124_z_90)
ob_movel_bone_shards_1200_122_z_90 = bpy.data.objects.new('Movel_bone_shards_1200_122_z-90', me_movel_bone_shards_1200_122_z_90)
ob_movel_skull_1200_126_z_90 = bpy.data.objects.new('Movel_skull_1200_126_z-90', me_movel_skull_1200_126_z_90)
ob_movel_rib_cage_1200_126_z_90 = bpy.data.objects.new('Movel_rib_cage_1200_126_z-90', me_movel_rib_cage_1200_126_z_90)

# ---- transforms, parenting, visibility, modifiers, constraints
ob_parede_externa_norte_y121_x1198_1201.location = (-0.5, -3.0, 0.0)
ob_parede_externa_norte_y121_x1198_1201.empty_display_type = 'CUBE'
ob_bloco_stone_post_1198_121_z_90.parent = ob_parede_externa_norte_y121_x1198_1201
ob_bloco_stone_post_1198_121_z_90.matrix_parent_inverse = Matrix(((1.0, -0.0, 0.0, 0.5), (-0.0, 1.0, -0.0, 3.0), (0.0, -0.0, 1.0, -0.0), (-0.0, 0.0, -0.0, 1.0)))
ob_bloco_stone_post_1198_121_z_90.location = (-2.0, -3.325, 1.2)
ob_bloco_stone_wall_1199_121_z_90.parent = ob_parede_externa_norte_y121_x1198_1201
ob_bloco_stone_wall_1199_121_z_90.matrix_parent_inverse = Matrix(((1.0, -0.0, 0.0, 0.5), (-0.0, 1.0, -0.0, 3.0), (0.0, -0.0, 1.0, -0.0), (-0.0, 0.0, -0.0, 1.0)))
ob_bloco_stone_wall_1199_121_z_90.location = (-1.0, -3.325, 1.2)
ob_bloco_stone_post_1199_121_z_70.parent = ob_parede_externa_norte_y121_x1198_1201
ob_bloco_stone_post_1199_121_z_70.matrix_parent_inverse = Matrix(((1.0, -0.0, 0.0, 0.5), (-0.0, 1.0, -0.0, 3.0), (0.0, -0.0, 1.0, -0.0), (-0.0, 0.0, -0.0, 1.0)))
ob_bloco_stone_post_1199_121_z_70.location = (-1.0, -3.325, 2.58)
ob_bloco_stone_wall_1200_121_z_90.parent = ob_parede_externa_norte_y121_x1198_1201
ob_bloco_stone_wall_1200_121_z_90.matrix_parent_inverse = Matrix(((1.0, -0.0, 0.0, 0.5), (-0.0, 1.0, -0.0, 3.0), (0.0, -0.0, 1.0, -0.0), (-0.0, 0.0, -0.0, 1.0)))
ob_bloco_stone_wall_1200_121_z_90.location = (0.0, -3.325, 0.18)
ob_bloco_stone_wall_1200_121_z_87.parent = ob_parede_externa_norte_y121_x1198_1201
ob_bloco_stone_wall_1200_121_z_87.matrix_parent_inverse = Matrix(((1.0, -0.0, 0.0, 0.5), (-0.0, 1.0, -0.0, 3.0), (0.0, -0.0, 1.0, -0.0), (-0.0, 0.0, -0.0, 1.0)))
ob_bloco_stone_wall_1200_121_z_87.location = (0.0, -3.325, 0.54)
ob_bloco_stone_wall_1200_121_z_84.parent = ob_parede_externa_norte_y121_x1198_1201
ob_bloco_stone_wall_1200_121_z_84.matrix_parent_inverse = Matrix(((1.0, -0.0, 0.0, 0.5), (-0.0, 1.0, -0.0, 3.0), (0.0, -0.0, 1.0, -0.0), (-0.0, 0.0, -0.0, 1.0)))
ob_bloco_stone_wall_1200_121_z_84.location = (0.0, -3.325, 0.9)
ob_bloco_stone_arch_1200_121_z_81.parent = ob_parede_externa_norte_y121_x1198_1201
ob_bloco_stone_arch_1200_121_z_81.matrix_parent_inverse = Matrix(((1.0, -0.0, 0.0, 0.5), (-0.0, 1.0, -0.0, 3.0), (0.0, -0.0, 1.0, -0.0), (-0.0, 0.0, -0.0, 1.0)))
ob_bloco_stone_arch_1200_121_z_81.location = (0.0, -3.325, 1.26)
ob_bloco_stone_wall_1201_121_z_90.parent = ob_parede_externa_norte_y121_x1198_1201
ob_bloco_stone_wall_1201_121_z_90.matrix_parent_inverse = Matrix(((1.0, -0.0, 0.0, 0.5), (-0.0, 1.0, -0.0, 3.0), (0.0, -0.0, 1.0, -0.0), (-0.0, 0.0, -0.0, 1.0)))
ob_bloco_stone_wall_1201_121_z_90.location = (1.0, -3.325, 0.18)
ob_bloco_stone_post_1201_121_z_87.parent = ob_parede_externa_norte_y121_x1198_1201
ob_bloco_stone_post_1201_121_z_87.matrix_parent_inverse = Matrix(((1.0, -0.0, 0.0, 0.5), (-0.0, 1.0, -0.0, 3.0), (0.0, -0.0, 1.0, -0.0), (-0.0, 0.0, -0.0, 1.0)))
ob_bloco_stone_post_1201_121_z_87.location = (1.0, -3.325, 0.54)
ob_parede_externa_sul_y127_x1198_1202.location = (0.0, 3.0, 0.0)
ob_parede_externa_sul_y127_x1198_1202.empty_display_type = 'CUBE'
ob_bloco_stone_arch_1198_127_z_70.parent = ob_parede_externa_sul_y127_x1198_1202
ob_bloco_stone_arch_1198_127_z_70.matrix_parent_inverse = Matrix(((1.0, -0.0, 0.0, -0.0), (-0.0, 1.0, -0.0, -3.0), (0.0, -0.0, 1.0, -0.0), (-0.0, 0.0, -0.0, 1.0)))
ob_bloco_stone_arch_1198_127_z_70.location = (-2.0, 2.675, 2.58)
ob_bloco_stone_wall_1199_127_z_90.parent = ob_parede_externa_sul_y127_x1198_1202
ob_bloco_stone_wall_1199_127_z_90.matrix_parent_inverse = Matrix(((1.0, -0.0, 0.0, -0.0), (-0.0, 1.0, -0.0, -3.0), (0.0, -0.0, 1.0, -0.0), (-0.0, 0.0, -0.0, 1.0)))
ob_bloco_stone_wall_1199_127_z_90.location = (-1.0, 2.675, 1.2)
ob_bloco_stone_wall_1200_127_z_90.parent = ob_parede_externa_sul_y127_x1198_1202
ob_bloco_stone_wall_1200_127_z_90.matrix_parent_inverse = Matrix(((1.0, -0.0, 0.0, -0.0), (-0.0, 1.0, -0.0, -3.0), (0.0, -0.0, 1.0, -0.0), (-0.0, 0.0, -0.0, 1.0)))
ob_bloco_stone_wall_1200_127_z_90.location = (0.0, 2.675, 0.18)
ob_bloco_stone_wall_1200_127_z_87.parent = ob_parede_externa_sul_y127_x1198_1202
ob_bloco_stone_wall_1200_127_z_87.matrix_parent_inverse = Matrix(((1.0, -0.0, 0.0, -0.0), (-0.0, 1.0, -0.0, -3.0), (0.0, -0.0, 1.0, -0.0), (-0.0, 0.0, -0.0, 1.0)))
ob_bloco_stone_wall_1200_127_z_87.location = (0.0, 2.675, 0.54)
ob_bloco_stone_arch_1200_127_z_84.parent = ob_parede_externa_sul_y127_x1198_1202
ob_bloco_stone_arch_1200_127_z_84.matrix_parent_inverse = Matrix(((1.0, -0.0, 0.0, -0.0), (-0.0, 1.0, -0.0, -3.0), (0.0, -0.0, 1.0, -0.0), (-0.0, 0.0, -0.0, 1.0)))
ob_bloco_stone_arch_1200_127_z_84.location = (0.0, 2.675, 0.9)
ob_bloco_stone_wall_1201_127_z_90.parent = ob_parede_externa_sul_y127_x1198_1202
ob_bloco_stone_wall_1201_127_z_90.matrix_parent_inverse = Matrix(((1.0, -0.0, 0.0, -0.0), (-0.0, 1.0, -0.0, -3.0), (0.0, -0.0, 1.0, -0.0), (-0.0, 0.0, -0.0, 1.0)))
ob_bloco_stone_wall_1201_127_z_90.location = (1.0, 2.675, 0.18)
ob_bloco_stone_arch_1201_127_z_87.parent = ob_parede_externa_sul_y127_x1198_1202
ob_bloco_stone_arch_1201_127_z_87.matrix_parent_inverse = Matrix(((1.0, -0.0, 0.0, -0.0), (-0.0, 1.0, -0.0, -3.0), (0.0, -0.0, 1.0, -0.0), (-0.0, 0.0, -0.0, 1.0)))
ob_bloco_stone_arch_1201_127_z_87.location = (1.0, 2.675, 0.54)
ob_bloco_stone_post_1202_127_z_90.parent = ob_parede_externa_sul_y127_x1198_1202
ob_bloco_stone_post_1202_127_z_90.matrix_parent_inverse = Matrix(((1.0, -0.0, 0.0, -0.0), (-0.0, 1.0, -0.0, -3.0), (0.0, -0.0, 1.0, -0.0), (-0.0, 0.0, -0.0, 1.0)))
ob_bloco_stone_post_1202_127_z_90.location = (2.0, 2.675, 0.18)
ob_parede_externa_oeste_x1198_y122_127.location = (-2.0, 0.5, 0.0)
ob_parede_externa_oeste_x1198_y122_127.empty_display_type = 'CUBE'
ob_bloco_stone_wall_1198_122_z_90.parent = ob_parede_externa_oeste_x1198_y122_127
ob_bloco_stone_wall_1198_122_z_90.matrix_parent_inverse = Matrix(((1.0, -0.0, 0.0, 2.0), (-0.0, 1.0, -0.0, -0.5), (0.0, -0.0, 1.0, -0.0), (-0.0, 0.0, -0.0, 1.0)))
ob_bloco_stone_wall_1198_122_z_90.location = (-2.325, -2.0, 0.18)
ob_bloco_stone_wall_1198_122_z_87.parent = ob_parede_externa_oeste_x1198_y122_127
ob_bloco_stone_wall_1198_122_z_87.matrix_parent_inverse = Matrix(((1.0, -0.0, 0.0, 2.0), (-0.0, 1.0, -0.0, -0.5), (0.0, -0.0, 1.0, -0.0), (-0.0, 0.0, -0.0, 1.0)))
ob_bloco_stone_wall_1198_122_z_87.location = (-2.325, -2.0, 0.54)
ob_bloco_stone_wall_1198_122_z_84.parent = ob_parede_externa_oeste_x1198_y122_127
ob_bloco_stone_wall_1198_122_z_84.matrix_parent_inverse = Matrix(((1.0, -0.0, 0.0, 2.0), (-0.0, 1.0, -0.0, -0.5), (0.0, -0.0, 1.0, -0.0), (-0.0, 0.0, -0.0, 1.0)))
ob_bloco_stone_wall_1198_122_z_84.location = (-2.325, -2.0, 0.9)
ob_bloco_stone_arch_1198_122_z_81.parent = ob_parede_externa_oeste_x1198_y122_127
ob_bloco_stone_arch_1198_122_z_81.matrix_parent_inverse = Matrix(((1.0, -0.0, 0.0, 2.0), (-0.0, 1.0, -0.0, -0.5), (0.0, -0.0, 1.0, -0.0), (-0.0, 0.0, -0.0, 1.0)))
ob_bloco_stone_arch_1198_122_z_81.location = (-2.325, -2.0, 1.26)
ob_bloco_stone_wall_1198_123_z_90.parent = ob_parede_externa_oeste_x1198_y122_127
ob_bloco_stone_wall_1198_123_z_90.matrix_parent_inverse = Matrix(((1.0, -0.0, 0.0, 2.0), (-0.0, 1.0, -0.0, -0.5), (0.0, -0.0, 1.0, -0.0), (-0.0, 0.0, -0.0, 1.0)))
ob_bloco_stone_wall_1198_123_z_90.location = (-2.325, -1.0, 0.18)
ob_bloco_stone_wall_1198_123_z_87.parent = ob_parede_externa_oeste_x1198_y122_127
ob_bloco_stone_wall_1198_123_z_87.matrix_parent_inverse = Matrix(((1.0, -0.0, 0.0, 2.0), (-0.0, 1.0, -0.0, -0.5), (0.0, -0.0, 1.0, -0.0), (-0.0, 0.0, -0.0, 1.0)))
ob_bloco_stone_wall_1198_123_z_87.location = (-2.325, -1.0, 0.54)
ob_bloco_stone_arch_1198_123_z_84.parent = ob_parede_externa_oeste_x1198_y122_127
ob_bloco_stone_arch_1198_123_z_84.matrix_parent_inverse = Matrix(((1.0, -0.0, 0.0, 2.0), (-0.0, 1.0, -0.0, -0.5), (0.0, -0.0, 1.0, -0.0), (-0.0, 0.0, -0.0, 1.0)))
ob_bloco_stone_arch_1198_123_z_84.location = (-2.325, -1.0, 0.9)
ob_bloco_stone_wall_1198_124_z_90.parent = ob_parede_externa_oeste_x1198_y122_127
ob_bloco_stone_wall_1198_124_z_90.matrix_parent_inverse = Matrix(((1.0, -0.0, 0.0, 2.0), (-0.0, 1.0, -0.0, -0.5), (0.0, -0.0, 1.0, -0.0), (-0.0, 0.0, -0.0, 1.0)))
ob_bloco_stone_wall_1198_124_z_90.location = (-2.325, 0.0, 0.18)
ob_bloco_stone_wall_1198_124_z_87.parent = ob_parede_externa_oeste_x1198_y122_127
ob_bloco_stone_wall_1198_124_z_87.matrix_parent_inverse = Matrix(((1.0, -0.0, 0.0, 2.0), (-0.0, 1.0, -0.0, -0.5), (0.0, -0.0, 1.0, -0.0), (-0.0, 0.0, -0.0, 1.0)))
ob_bloco_stone_wall_1198_124_z_87.location = (-2.325, 0.0, 0.54)
ob_bloco_stone_wall_1198_124_z_84.parent = ob_parede_externa_oeste_x1198_y122_127
ob_bloco_stone_wall_1198_124_z_84.matrix_parent_inverse = Matrix(((1.0, -0.0, 0.0, 2.0), (-0.0, 1.0, -0.0, -0.5), (0.0, -0.0, 1.0, -0.0), (-0.0, 0.0, -0.0, 1.0)))
ob_bloco_stone_wall_1198_124_z_84.location = (-2.325, 0.0, 0.9)
ob_bloco_stone_post_1198_124_z_81.parent = ob_parede_externa_oeste_x1198_y122_127
ob_bloco_stone_post_1198_124_z_81.matrix_parent_inverse = Matrix(((1.0, -0.0, 0.0, 2.0), (-0.0, 1.0, -0.0, -0.5), (0.0, -0.0, 1.0, -0.0), (-0.0, 0.0, -0.0, 1.0)))
ob_bloco_stone_post_1198_124_z_81.location = (-2.325, 0.0, 1.26)
ob_bloco_stone_wall_1198_125_z_90.parent = ob_parede_externa_oeste_x1198_y122_127
ob_bloco_stone_wall_1198_125_z_90.matrix_parent_inverse = Matrix(((1.0, -0.0, 0.0, 2.0), (-0.0, 1.0, -0.0, -0.5), (0.0, -0.0, 1.0, -0.0), (-0.0, 0.0, -0.0, 1.0)))
ob_bloco_stone_wall_1198_125_z_90.location = (-2.325, 1.0, 1.2)
ob_bloco_stone_post_1198_125_z_70.parent = ob_parede_externa_oeste_x1198_y122_127
ob_bloco_stone_post_1198_125_z_70.matrix_parent_inverse = Matrix(((1.0, -0.0, 0.0, 2.0), (-0.0, 1.0, -0.0, -0.5), (0.0, -0.0, 1.0, -0.0), (-0.0, 0.0, -0.0, 1.0)))
ob_bloco_stone_post_1198_125_z_70.location = (-2.325, 1.0, 2.58)
ob_bloco_stone_wall_1198_126_z_90.parent = ob_parede_externa_oeste_x1198_y122_127
ob_bloco_stone_wall_1198_126_z_90.matrix_parent_inverse = Matrix(((1.0, -0.0, 0.0, 2.0), (-0.0, 1.0, -0.0, -0.5), (0.0, -0.0, 1.0, -0.0), (-0.0, 0.0, -0.0, 1.0)))
ob_bloco_stone_wall_1198_126_z_90.location = (-2.325, 2.0, 1.2)
ob_bloco_stone_wall_1198_126_z_70.parent = ob_parede_externa_oeste_x1198_y122_127
ob_bloco_stone_wall_1198_126_z_70.matrix_parent_inverse = Matrix(((1.0, -0.0, 0.0, 2.0), (-0.0, 1.0, -0.0, -0.5), (0.0, -0.0, 1.0, -0.0), (-0.0, 0.0, -0.0, 1.0)))
ob_bloco_stone_wall_1198_126_z_70.location = (-2.325, 2.0, 2.58)
ob_bloco_stone_wall_1198_127_z_90.parent = ob_parede_externa_oeste_x1198_y122_127
ob_bloco_stone_wall_1198_127_z_90.matrix_parent_inverse = Matrix(((1.0, -0.0, 0.0, 2.0), (-0.0, 1.0, -0.0, -0.5), (0.0, -0.0, 1.0, -0.0), (-0.0, 0.0, -0.0, 1.0)))
ob_bloco_stone_wall_1198_127_z_90.location = (-2.325, 3.0, 1.2)
ob_parede_interna_ew_02_y122_x1199_1199.location = (-1.0, -2.0, 0.0)
ob_parede_interna_ew_02_y122_x1199_1199.empty_display_type = 'CUBE'
ob_bloco_stone_post_1199_122_z_90.parent = ob_parede_interna_ew_02_y122_x1199_1199
ob_bloco_stone_post_1199_122_z_90.matrix_parent_inverse = Matrix(((1.0, -0.0, 0.0, 1.0), (-0.0, 1.0, -0.0, 2.0), (0.0, -0.0, 1.0, -0.0), (-0.0, 0.0, -0.0, 1.0)))
ob_bloco_stone_post_1199_122_z_90.location = (-1.0, -2.325, 0.18)
ob_parede_interna_ew_03_y126_x1199_1199.location = (-1.0, 2.0, 0.36)
ob_parede_interna_ew_03_y126_x1199_1199.empty_display_type = 'CUBE'
ob_bloco_stone_post_1199_126_z_87.parent = ob_parede_interna_ew_03_y126_x1199_1199
ob_bloco_stone_post_1199_126_z_87.matrix_parent_inverse = Matrix(((1.0, -0.0, 0.0, 1.0), (-0.0, 1.0, -0.0, -2.0), (0.0, -0.0, 1.0, -0.36), (-0.0, 0.0, -0.0, 1.0)))
ob_bloco_stone_post_1199_126_z_87.location = (-1.0, 1.675, 0.54)
ob_parede_interna_ns_06_x1199_y126_126.location = (-1.0, 2.0, 0.0)
ob_parede_interna_ns_06_x1199_y126_126.empty_display_type = 'CUBE'
ob_bloco_stone_wall_1199_126_z_90.parent = ob_parede_interna_ns_06_x1199_y126_126
ob_bloco_stone_wall_1199_126_z_90.matrix_parent_inverse = Matrix(((1.0, -0.0, 0.0, 1.0), (-0.0, 1.0, -0.0, -2.0), (0.0, -0.0, 1.0, -0.0), (-0.0, 0.0, -0.0, 1.0)))
ob_bloco_stone_wall_1199_126_z_90.location = (-1.325, 2.0, 0.18)
ob_pisos_lajes.location = (0.0, 0.0, 0.0)
ob_pisos_lajes.empty_display_type = 'CUBE'
ob_piso_dirt_patch_1199_122_z_90.parent = ob_pisos_lajes
ob_piso_dirt_patch_1199_122_z_90.location = (-1.0, -2.0, -0.05)
ob_moveis_decoracoes.location = (0.0, 0.0, 0.0)
ob_moveis_decoracoes.empty_display_type = 'CUBE'
ob_movel_bone_pile_1199_124_z_90.parent = ob_moveis_decoracoes
ob_movel_bone_pile_1199_124_z_90.location = (-1.0, 0.0, 0.06)
ob_movel_bone_shards_1200_122_z_90.parent = ob_moveis_decoracoes
ob_movel_bone_shards_1200_122_z_90.location = (0.0, -2.0, 0.06)
ob_movel_skull_1200_126_z_90.parent = ob_moveis_decoracoes
ob_movel_skull_1200_126_z_90.location = (0.0, 2.0, 0.06)
ob_movel_rib_cage_1200_126_z_90.parent = ob_moveis_decoracoes
ob_movel_rib_cage_1200_126_z_90.location = (0.0, 2.0, 0.06)

# ---- collection membership
col_01_paredes_externas.objects.link(ob_parede_externa_norte_y121_x1198_1201)
col_01_paredes_externas.objects.link(ob_bloco_stone_post_1198_121_z_90)
col_01_paredes_externas.objects.link(ob_bloco_stone_wall_1199_121_z_90)
col_01_paredes_externas.objects.link(ob_bloco_stone_post_1199_121_z_70)
col_01_paredes_externas.objects.link(ob_bloco_stone_wall_1200_121_z_90)
col_01_paredes_externas.objects.link(ob_bloco_stone_wall_1200_121_z_87)
col_01_paredes_externas.objects.link(ob_bloco_stone_wall_1200_121_z_84)
col_01_paredes_externas.objects.link(ob_bloco_stone_arch_1200_121_z_81)
col_01_paredes_externas.objects.link(ob_bloco_stone_wall_1201_121_z_90)
col_01_paredes_externas.objects.link(ob_bloco_stone_post_1201_121_z_87)
col_01_paredes_externas.objects.link(ob_parede_externa_sul_y127_x1198_1202)
col_01_paredes_externas.objects.link(ob_bloco_stone_arch_1198_127_z_70)
col_01_paredes_externas.objects.link(ob_bloco_stone_wall_1199_127_z_90)
col_01_paredes_externas.objects.link(ob_bloco_stone_wall_1200_127_z_90)
col_01_paredes_externas.objects.link(ob_bloco_stone_wall_1200_127_z_87)
col_01_paredes_externas.objects.link(ob_bloco_stone_arch_1200_127_z_84)
col_01_paredes_externas.objects.link(ob_bloco_stone_wall_1201_127_z_90)
col_01_paredes_externas.objects.link(ob_bloco_stone_arch_1201_127_z_87)
col_01_paredes_externas.objects.link(ob_bloco_stone_post_1202_127_z_90)
col_01_paredes_externas.objects.link(ob_parede_externa_oeste_x1198_y122_127)
col_01_paredes_externas.objects.link(ob_bloco_stone_wall_1198_122_z_90)
col_01_paredes_externas.objects.link(ob_bloco_stone_wall_1198_122_z_87)
col_01_paredes_externas.objects.link(ob_bloco_stone_wall_1198_122_z_84)
col_01_paredes_externas.objects.link(ob_bloco_stone_arch_1198_122_z_81)
col_01_paredes_externas.objects.link(ob_bloco_stone_wall_1198_123_z_90)
col_01_paredes_externas.objects.link(ob_bloco_stone_wall_1198_123_z_87)
col_01_paredes_externas.objects.link(ob_bloco_stone_arch_1198_123_z_84)
col_01_paredes_externas.objects.link(ob_bloco_stone_wall_1198_124_z_90)
col_01_paredes_externas.objects.link(ob_bloco_stone_wall_1198_124_z_87)
col_01_paredes_externas.objects.link(ob_bloco_stone_wall_1198_124_z_84)
col_01_paredes_externas.objects.link(ob_bloco_stone_post_1198_124_z_81)
col_01_paredes_externas.objects.link(ob_bloco_stone_wall_1198_125_z_90)
col_01_paredes_externas.objects.link(ob_bloco_stone_post_1198_125_z_70)
col_01_paredes_externas.objects.link(ob_bloco_stone_wall_1198_126_z_90)
col_01_paredes_externas.objects.link(ob_bloco_stone_wall_1198_126_z_70)
col_01_paredes_externas.objects.link(ob_bloco_stone_wall_1198_127_z_90)
col_02_paredes_internas.objects.link(ob_parede_interna_ew_02_y122_x1199_1199)
col_02_paredes_internas.objects.link(ob_bloco_stone_post_1199_122_z_90)
col_02_paredes_internas.objects.link(ob_parede_interna_ew_03_y126_x1199_1199)
col_02_paredes_internas.objects.link(ob_bloco_stone_post_1199_126_z_87)
col_02_paredes_internas.objects.link(ob_parede_interna_ns_06_x1199_y126_126)
col_02_paredes_internas.objects.link(ob_bloco_stone_wall_1199_126_z_90)
col_03_pisos_escadas.objects.link(ob_pisos_lajes)
col_03_pisos_escadas.objects.link(ob_piso_dirt_patch_1199_122_z_90)
col_04_moveis_decoracoes.objects.link(ob_moveis_decoracoes)
col_04_moveis_decoracoes.objects.link(ob_movel_bone_pile_1199_124_z_90)
col_04_moveis_decoracoes.objects.link(ob_movel_bone_shards_1200_122_z_90)
col_04_moveis_decoracoes.objects.link(ob_movel_skull_1200_126_z_90)
col_04_moveis_decoracoes.objects.link(ob_movel_rib_cage_1200_126_z_90)

# ---- scene / render settings (as saved in the file)
scene.frame_start = 1; scene.frame_end = 250; scene.frame_set(1)
scene.render.engine = 'BLENDER_EEVEE_NEXT'
scene.render.bake_bias = 0.0
scene.render.bake_samples = 0
scene.cycles.sampling_pattern = 'TABULATED_SOBOL'
scene.eevee.use_volume_custom_range = False
bpy.context.view_layer.update()

# ---- added for rendering (the .blend has no active camera and no usable light): camera, sun + grey world if the file has none
cam_auto = bpy.data.cameras.new('AutoCamera')
cam_auto.lens = 50.0
cam_auto.sensor_width = 36.0
cam_auto.clip_end = 1000.0
ob_auto_camera = bpy.data.objects.new('AutoCamera', cam_auto)
scene.collection.objects.link(ob_auto_camera)
ob_auto_camera.location = (8.38744, -10.0649, 8.03995)
ob_auto_camera.rotation_euler = (1.09748, -7.21219e-08, 0.694738)
scene.camera = ob_auto_camera
light_auto_sun = bpy.data.lights.new('AutoSun', 'SUN')
light_auto_sun.energy = 3.0
light_auto_sun.angle = 0.0523599
ob_auto_sun = bpy.data.objects.new('AutoSun', light_auto_sun)
scene.collection.objects.link(ob_auto_sun)
ob_auto_sun.rotation_euler = (0.872665, 0.174533, 0.523599)
if scene.world is None:
    world_auto = bpy.data.worlds.new('AutoWorld')
    world_auto.color = (0.3, 0.3, 0.3)
    scene.world = world_auto
bpy.context.view_layer.update()
